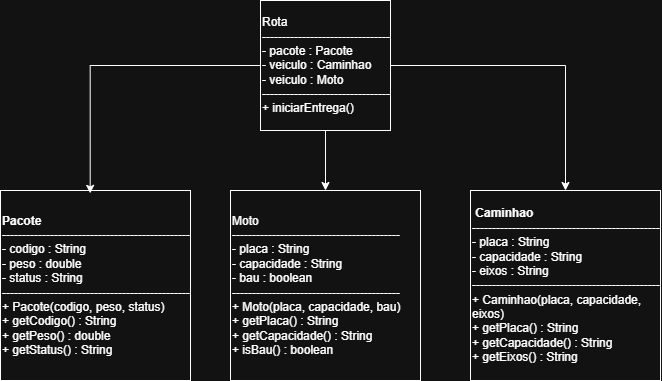

The diagram above was exported from draw.io. Its source (the exported page's mxGraphModel, read from the mxfile embedded in the PNG):
<mxGraphModel dx="956" dy="517" grid="1" gridSize="10" guides="1" tooltips="1" connect="1" arrows="1" fold="1" page="1" pageScale="1" pageWidth="827" pageHeight="1169" math="0" shadow="0">
  <root>
    <mxCell id="0" />
    <mxCell id="1" parent="0" />
    <mxCell id="x2la7BSVDPmCABMHxKZR-1" parent="1" style="whiteSpace=wrap;html=1;aspect=fixed;align=left;" value="&lt;div&gt;&lt;b&gt;&amp;nbsp;Caminhao&lt;/b&gt;&lt;/div&gt;&lt;div&gt;-----------------------------------------------&lt;/div&gt;&lt;div&gt;- placa : String&lt;/div&gt;&lt;div&gt;- capacidade : String&lt;/div&gt;&lt;div&gt;- eixos : String&lt;/div&gt;&lt;div&gt;-----------------------------------------------&lt;/div&gt;&lt;div&gt;+ Caminhao(placa, capacidade, eixos)&lt;/div&gt;&lt;div&gt;+ getPlaca() : String&lt;/div&gt;&lt;div&gt;+ getCapacidade() : String&lt;/div&gt;&lt;div&gt;+ getEixos() : String&lt;/div&gt;" vertex="1">
      <mxGeometry height="190" width="190" x="520" y="280" as="geometry" />
    </mxCell>
    <mxCell id="x2la7BSVDPmCABMHxKZR-2" parent="1" style="whiteSpace=wrap;html=1;aspect=fixed;align=left;" value="&lt;div&gt;&lt;b&gt;Pacote&lt;/b&gt;&lt;/div&gt;&lt;div&gt;-----------------------------------------------&lt;/div&gt;&lt;div&gt;- codigo : String&lt;/div&gt;&lt;div&gt;- peso : double&lt;/div&gt;&lt;div&gt;- status : String&lt;/div&gt;&lt;div&gt;-----------------------------------------------&lt;/div&gt;&lt;div&gt;+ Pacote(codigo, peso, status)&lt;/div&gt;&lt;div&gt;+ getCodigo() : String&lt;/div&gt;&lt;div&gt;+ getPeso() : double&lt;/div&gt;&lt;div&gt;+ getStatus() : String&lt;/div&gt;" vertex="1">
      <mxGeometry height="190" width="190" x="50" y="280" as="geometry" />
    </mxCell>
    <mxCell id="x2la7BSVDPmCABMHxKZR-8" edge="1" parent="1" source="x2la7BSVDPmCABMHxKZR-4" style="edgeStyle=orthogonalEdgeStyle;rounded=0;orthogonalLoop=1;jettySize=auto;html=1;entryX=0.472;entryY=0.015;entryDx=0;entryDy=0;entryPerimeter=0;" target="x2la7BSVDPmCABMHxKZR-2">
      <mxGeometry relative="1" as="geometry">
        <mxPoint x="250" y="155" as="targetPoint" />
      </mxGeometry>
    </mxCell>
    <mxCell id="x2la7BSVDPmCABMHxKZR-9" edge="1" parent="1" source="x2la7BSVDPmCABMHxKZR-4" style="edgeStyle=orthogonalEdgeStyle;rounded=0;orthogonalLoop=1;jettySize=auto;html=1;" target="x2la7BSVDPmCABMHxKZR-1">
      <mxGeometry relative="1" as="geometry" />
    </mxCell>
    <mxCell id="x2la7BSVDPmCABMHxKZR-10" edge="1" parent="1" source="x2la7BSVDPmCABMHxKZR-4" style="edgeStyle=orthogonalEdgeStyle;rounded=0;orthogonalLoop=1;jettySize=auto;html=1;entryX=0.5;entryY=0;entryDx=0;entryDy=0;" target="x2la7BSVDPmCABMHxKZR-5">
      <mxGeometry relative="1" as="geometry" />
    </mxCell>
    <mxCell id="x2la7BSVDPmCABMHxKZR-4" parent="1" style="whiteSpace=wrap;html=1;aspect=fixed;align=left;" value="&lt;div&gt;Rota&lt;/div&gt;&lt;div&gt;--------------------------------&lt;/div&gt;&lt;div&gt;- pacote : Pacote&lt;/div&gt;&lt;div&gt;- veiculo : Caminhao&lt;/div&gt;&lt;div&gt;- veiculo : Moto&lt;/div&gt;&lt;div&gt;--------------------------------&lt;/div&gt;&lt;div&gt;+ iniciarEntrega()&lt;/div&gt;" vertex="1">
      <mxGeometry height="130" width="130" x="310" y="90" as="geometry" />
    </mxCell>
    <mxCell id="x2la7BSVDPmCABMHxKZR-5" parent="1" style="whiteSpace=wrap;html=1;aspect=fixed;align=left;" value="&lt;div&gt;Moto&lt;/div&gt;&lt;div&gt;------------------------------------------&lt;/div&gt;&lt;div&gt;- placa : String&lt;/div&gt;&lt;div&gt;- capacidade : String&lt;/div&gt;&lt;div&gt;- bau : boolean&lt;/div&gt;&lt;div&gt;------------------------------------------&lt;/div&gt;&lt;div&gt;+ Moto(placa, capacidade, bau)&lt;/div&gt;&lt;div&gt;+ getPlaca() : String&lt;/div&gt;&lt;div&gt;+ getCapacidade() : String&lt;/div&gt;&lt;div&gt;+ isBau() : boolean&lt;/div&gt;" vertex="1">
      <mxGeometry height="190" width="190" x="280" y="280" as="geometry" />
    </mxCell>
  </root>
</mxGraphModel>